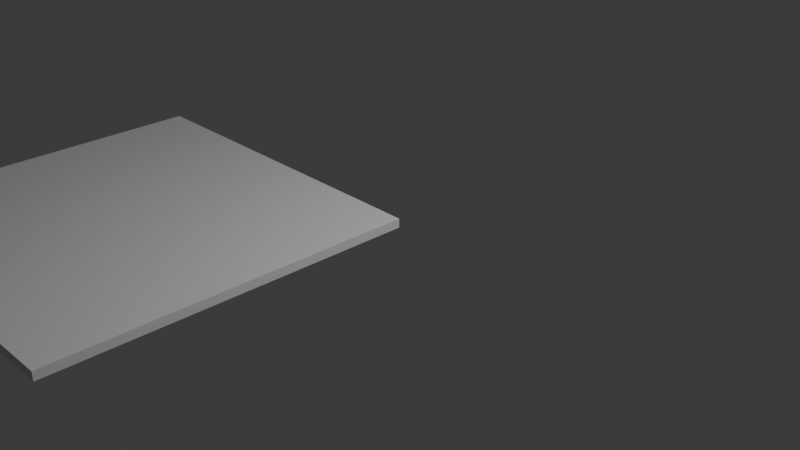 # Source: Ceiling4x4.blend  (saved by Blender 4.4.30; exported with 4.5.12 LTS)
import bpy
from mathutils import Matrix  # noqa: F401  (used for matrix-valued properties, if any)

bpy.ops.wm.read_factory_settings(use_empty=True)
scene = bpy.context.scene
scene.name = 'Scene'

# ---- collections
col_collection = bpy.data.collections.new('Collection'); scene.collection.children.link(col_collection)

# ---- world
world_world = bpy.data.worlds.new('World'); scene.world = world_world
world_world.use_nodes = True; world_world.node_tree.nodes.clear()
_N = world_world.node_tree.nodes; _L = world_world.node_tree.links
n0 = _N.new('ShaderNodeOutputWorld'); n0.name = 'World Output'; n0.location = (300, 300)
n1 = _N.new('ShaderNodeBackground'); n1.name = 'Background'; n1.location = (10, 300)
n1.inputs[0].default_value = (0.05088, 0.05088, 0.05088, 1.0)
_L.new(n1.outputs[0], n0.inputs[0])
n0.is_active_output = True
world_world.color = (0.05088, 0.05088, 0.05088)
world_world.sun_shadow_jitter_overblur = 0.0

# ---- cameras
cam_camera = bpy.data.cameras.new('Camera')
cam_camera.clip_end = 100.0
cam_camera.ortho_scale = 7.314

# ---- lights
light_light = bpy.data.lights.new('Light', 'POINT')
light_light.energy = 1000.0
light_light.shadow_soft_size = 0.1

# ---- meshes
me_cube = bpy.data.meshes.new('Cube')
me_cube.from_pydata([(-4.0, -4.0, -0.1), (-4.0, -4.0, 0.0), (-4.0, 0.0, -0.1), (-4.0, 0.0, 0.0), (0.0, -4.0, -0.1), (0.0, -4.0, 0.0), (0.0, 0.0, -0.1), (0.0, 0.0, 0.0)], [], [(0, 1, 3, 2), (2, 3, 7, 6), (6, 7, 5, 4), (4, 5, 1, 0), (2, 6, 4, 0), (7, 3, 1, 5)])
_uv = me_cube.uv_layers.new(name='UVMap')
_uv.uv.foreach_set('vector', [0.375, 0.0, 0.625, 0.0, 0.625, 0.25, 0.375, 0.25, 0.375, 0.25, 0.625, 0.25, 0.625, 0.5, 0.375, 0.5, 0.375, 0.5, 0.625, 0.5, 0.625, 0.75, 0.375, 0.75, 0.375, 0.75, 0.625, 0.75, 0.625, 1.0, 0.375, 1.0, 0.0, 0.0, 1.0, 0.0, 1.0, 1.0, 0.0, 1.0, 0.0, 0.0, 1.0, 0.0, 1.0, 1.0, 0.0, 1.0])
me_cube.materials.append(None)
me_cube.materials.append(None)
me_cube.update()

# ---- objects
ob_light = bpy.data.objects.new('Light', light_light)
ob_camera = bpy.data.objects.new('Camera', cam_camera)
ob_ground = bpy.data.objects.new('Ground', me_cube)

# ---- transforms, parenting, visibility, modifiers, constraints
ob_light.location = (4.076, 1.005, 5.904)
ob_light.rotation_euler = (0.6503, 0.05522, 1.866)
ob_light.lock_rotations_4d = False
ob_light.empty_display_type = 'ARROWS'
ob_light.color = (0.0, 0.0, 0.0, 0.0)
ob_light.lineart.crease_threshold = 0.0
ob_camera.location = (7.359, -6.926, 4.958)
ob_camera.rotation_euler = (1.109, 0.0, 0.8149)
ob_camera.lock_rotations_4d = False
ob_camera.empty_display_type = 'ARROWS'
ob_camera.color = (0.0, 0.0, 0.0, 0.0)
ob_camera.display_type = 'WIRE'
ob_camera.lineart.crease_threshold = 0.0
ob_ground.location = (0.0, 0.0, 0.0)

# ---- collection membership
col_collection.objects.link(ob_light)
col_collection.objects.link(ob_camera)
col_collection.objects.link(ob_ground)

# ---- scene / render settings (as saved in the file)
scene.camera = ob_camera
scene.frame_start = 1; scene.frame_end = 250; scene.frame_set(10)
scene.render.engine = 'BLENDER_EEVEE_NEXT'
bpy.context.view_layer.update()

